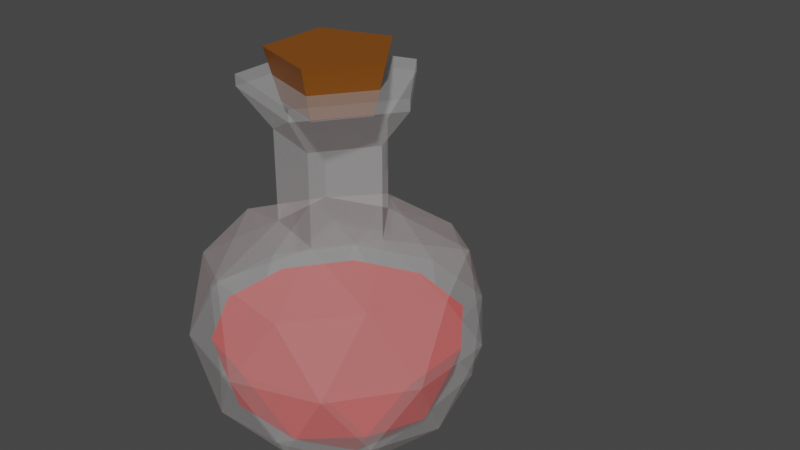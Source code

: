 # Source: Potion.blend  (saved by Blender 2.81.16; exported with 4.5.12 LTS)
import bpy
from mathutils import Matrix  # noqa: F401  (used for matrix-valued properties, if any)

bpy.ops.wm.read_factory_settings(use_empty=True)
scene = bpy.context.scene
scene.name = 'Scene'

# ---- collections
col_collection = bpy.data.collections.new('Collection'); scene.collection.children.link(col_collection)

# ---- materials (node trees are filled in below, after node groups)
mat_material_002 = bpy.data.materials.new('Material.002')
mat_material_002.surface_render_method = 'BLENDED'
mat_material_002.blend_method = 'BLEND'
mat_material_003 = bpy.data.materials.new('Material.003')
mat_material_003.use_transparent_shadow = False
mat_material_001 = bpy.data.materials.new('Material.001')
mat_material_001.use_transparent_shadow = False

# ---- material node trees
mat_material_002.use_nodes = True; mat_material_002.node_tree.nodes.clear()
_N = mat_material_002.node_tree.nodes; _L = mat_material_002.node_tree.links
n0 = _N.new('ShaderNodeOutputMaterial'); n0.name = 'Material Output'; n0.location = (300, 300)
n1 = _N.new('ShaderNodeBsdfPrincipled'); n1.name = 'Principled BSDF'; n1.location = (10, 300)
n1.distribution = 'GGX'
n1.subsurface_method = 'BURLEY'
n1.inputs[3].default_value = 1.45
n1.inputs[4].default_value = 0.1917
n1.inputs[27].default_value = (0.0, 0.0, 0.0, 1.0)
n1.inputs[28].default_value = 1.0
_L.new(n1.outputs[0], n0.inputs[0])
n0.is_active_output = True
mat_material_003.use_nodes = True; mat_material_003.node_tree.nodes.clear()
_N = mat_material_003.node_tree.nodes; _L = mat_material_003.node_tree.links
n0 = _N.new('ShaderNodeOutputMaterial'); n0.name = 'Material Output'; n0.location = (300, 300)
n1 = _N.new('ShaderNodeBsdfPrincipled'); n1.name = 'Principled BSDF'; n1.location = (10, 300)
n1.distribution = 'GGX'
n1.subsurface_method = 'BURLEY'
n1.inputs[0].default_value = (0.2289, 0.06681, 0.001845, 1.0)
n1.inputs[3].default_value = 1.45
n1.inputs[27].default_value = (0.0, 0.0, 0.0, 1.0)
n1.inputs[28].default_value = 1.0
_L.new(n1.outputs[0], n0.inputs[0])
n0.is_active_output = True
mat_material_001.use_nodes = True; mat_material_001.node_tree.nodes.clear()
_N = mat_material_001.node_tree.nodes; _L = mat_material_001.node_tree.links
n0 = _N.new('ShaderNodeOutputMaterial'); n0.name = 'Material Output'; n0.location = (300, 300)
n1 = _N.new('ShaderNodeBsdfPrincipled'); n1.name = 'Principled BSDF'; n1.location = (10, 300)
n1.distribution = 'GGX'
n1.subsurface_method = 'BURLEY'
n1.inputs[0].default_value = (0.8, 0.007476, 0.0, 1.0)
n1.inputs[3].default_value = 1.45
n1.inputs[27].default_value = (0.0, 0.0, 0.0, 1.0)
n1.inputs[28].default_value = 1.0
_L.new(n1.outputs[0], n0.inputs[0])
n0.is_active_output = True

# ---- world
world_world = bpy.data.worlds.new('World'); scene.world = world_world
world_world.use_nodes = True; world_world.node_tree.nodes.clear()
_N = world_world.node_tree.nodes; _L = world_world.node_tree.links
n0 = _N.new('ShaderNodeOutputWorld'); n0.name = 'World Output'; n0.location = (300, 300)
n1 = _N.new('ShaderNodeBackground'); n1.name = 'Background'; n1.location = (10, 300)
n1.inputs[0].default_value = (0.05088, 0.05088, 0.05088, 1.0)
_L.new(n1.outputs[0], n0.inputs[0])
n0.is_active_output = True
world_world.color = (0.05088, 0.05088, 0.05088)
world_world.use_sun_shadow = False
world_world.sun_shadow_jitter_overblur = 0.0

# ---- meshes
me_icosphere_002 = bpy.data.meshes.new('Icosphere.002')
me_icosphere_002.from_pydata([(0.3191, 0.002457, 2.515), (0.09585, 0.3098, 2.515), (-0.2654, 0.1924, 2.515), (-0.2654, -0.1875, 2.515), (0.09585, -0.3049, 2.515), (0.4174, 0.002457, 2.865), (0.1262, 0.4032, 2.865), (-0.3449, 0.2501, 2.865), (-0.3449, -0.2452, 2.865), (0.1262, -0.3983, 2.865), (-0.00401, 0.002457, 0.001177), (0.7196, -0.5233, 0.554), (-0.2804, -0.8482, 0.554), (-0.8984, 0.002457, 0.554), (-0.2804, 0.8531, 0.554), (0.7196, 0.5282, 0.554), (0.2724, -0.8482, 1.448), (-0.7276, -0.5233, 1.448), (-0.7276, 0.5282, 1.448), (0.2724, 0.8531, 1.448), (0.8904, 0.002457, 1.448), (-0.1665, -0.4975, 0.1505), (0.4213, -0.3066, 0.1505), (0.2589, -0.8066, 0.4754), (0.8466, 0.002457, 0.4754), (0.4213, 0.3115, 0.1505), (-0.5297, 0.002457, 0.1505), (-0.6922, -0.4975, 0.4754), (-0.1665, 0.5025, 0.1505), (-0.6922, 0.5025, 0.4754), (0.2589, 0.8115, 0.4754), (0.947, -0.3066, 1.001), (0.947, 0.3115, 1.001), (-0.00401, -0.9975, 1.001), (0.5838, -0.8066, 1.001), (-0.9551, -0.3066, 1.001), (-0.5918, -0.8066, 1.001), (-0.5918, 0.8115, 1.001), (-0.9551, 0.3115, 1.001), (0.5838, 0.8115, 1.001), (-0.00401, 1.002, 1.001), (0.6842, -0.4975, 1.527), (-0.2669, -0.8066, 1.527), (-0.8547, 0.002457, 1.527), (-0.2669, 0.8115, 1.527), (0.6842, 0.5025, 1.527), (0.1144, -0.362, 1.701), (0.3792, 0.002457, 1.701), (-0.3141, -0.2228, 1.701), (-0.3141, 0.2277, 1.701), (0.1144, 0.3669, 1.701), (-0.3141, 0.2277, 2.336), (0.1144, -0.362, 2.336), (0.1144, 0.3669, 2.336), (0.3792, 0.002457, 2.336), (-0.3141, -0.2228, 2.336), (0.5954, 0.002457, 2.608), (0.1812, 0.5725, 2.608), (-0.4889, 0.3548, 2.608), (-0.4889, -0.3498, 2.608), (0.1812, -0.5676, 2.608), (0.5954, 0.002457, 2.608), (0.1812, 0.5725, 2.608), (-0.4889, 0.3548, 2.608), (-0.4889, -0.3498, 2.608), (0.1812, -0.5676, 2.608), (0.5954, 0.002457, 2.686), (0.1812, 0.5725, 2.686), (-0.4889, 0.3548, 2.686), (-0.4889, -0.3498, 2.686), (0.1812, -0.5676, 2.686), (0.3191, 0.002457, 2.686), (0.09585, 0.3098, 2.686), (-0.2654, 0.1924, 2.686), (-0.2654, -0.1875, 2.686), (0.09585, -0.3049, 2.686), (0.3191, 0.002457, 2.51), (0.09585, 0.3098, 2.51), (-0.2654, 0.1924, 2.51), (-0.2654, -0.1875, 2.51), (0.09585, -0.3049, 2.51), (-0.4567, 2.258, 0.2147), (0.5022, 0.6991, 0.9471), (-0.823, 0.2686, 0.9471), (-0.5102, 0.6991, 0.9471), (-0.5102, -0.6942, 0.9471), (-0.823, -0.2636, 0.9471), (0.5022, -0.6942, 0.9471), (-0.00401, -0.8587, 0.9471), (0.815, 0.2686, 0.9471), (0.815, -0.2636, 0.9471), (0.2224, 0.6991, 0.4944), (-0.5966, 0.433, 0.4944), (-0.1439, 0.433, 0.2146), (-0.5966, -0.4281, 0.4944), (-0.4567, 0.002456, 0.2146), (0.3623, 0.2686, 0.2146), (0.7285, 0.002456, 0.4944), (0.2224, -0.6942, 0.4944), (0.3623, -0.2636, 0.2146), (-0.1439, -0.4281, 0.2146), (0.6191, 0.4552, 0.562), (-0.242, 0.735, 0.562), (-0.7742, 0.002456, 0.562), (-0.242, -0.7301, 0.562), (0.6191, -0.4503, 0.562), (-0.00401, 0.002456, 0.086), (-0.00401, 0.8636, 0.9471)], [], [(1, 2, 7, 6), (9, 5, 6, 7, 8), (4, 0, 5, 9), (0, 1, 6, 5), (3, 4, 9, 8), (2, 3, 8, 7), (0, 4, 3, 2, 1), (10, 22, 21), (11, 22, 24), (10, 21, 26), (10, 26, 28), (10, 28, 25), (11, 24, 31), (12, 23, 33), (13, 27, 35), (14, 29, 37), (15, 30, 39), (11, 31, 34), (12, 33, 36), (13, 35, 38), (14, 37, 40), (15, 39, 32), (16, 41, 46), (17, 42, 48), (18, 43, 49), (19, 44, 50), (20, 45, 47), (47, 45, 50), (45, 19, 50), (50, 49, 51, 53), (50, 44, 49), (44, 18, 49), (49, 43, 48), (43, 17, 48), (48, 42, 46), (42, 16, 46), (52, 54, 56, 60), (46, 41, 47), (41, 20, 47), (32, 45, 20), (32, 39, 45), (39, 19, 45), (40, 44, 19), (40, 37, 44), (37, 18, 44), (38, 43, 18), (38, 35, 43), (35, 17, 43), (36, 42, 17), (36, 33, 42), (33, 16, 42), (34, 41, 16), (34, 31, 41), (31, 20, 41), (39, 40, 19), (39, 30, 40), (30, 14, 40), (37, 38, 18), (37, 29, 38), (29, 13, 38), (35, 36, 17), (35, 27, 36), (27, 12, 36), (33, 34, 16), (33, 23, 34), (23, 11, 34), (31, 32, 20), (31, 24, 32), (24, 15, 32), (25, 30, 15), (25, 28, 30), (28, 14, 30), (28, 29, 14), (28, 26, 29), (26, 13, 29), (26, 27, 13), (26, 21, 27), (21, 12, 27), (24, 25, 15), (24, 22, 25), (22, 10, 25), (21, 23, 12), (21, 22, 23), (22, 11, 23), (48, 46, 52, 55), (47, 50, 53, 54), (46, 47, 54, 52), (49, 48, 55, 51), (59, 60, 65, 64), (54, 53, 57, 56), (55, 52, 60, 59), (53, 51, 58, 57), (51, 55, 59, 58), (62, 63, 68, 67), (58, 59, 64, 63), (57, 58, 63, 62), (60, 56, 61, 65), (56, 57, 62, 61), (70, 66, 71, 75), (65, 61, 66, 70), (61, 62, 67, 66), (64, 65, 70, 69), (63, 64, 69, 68), (74, 75, 80, 79), (66, 67, 72, 71), (69, 70, 75, 74), (68, 69, 74, 73), (67, 68, 73, 72), (73, 74, 79, 78), (72, 73, 78, 77), (75, 71, 76, 80), (71, 72, 77, 76), (106, 95, 93), (105, 90, 87), (106, 93, 96), (106, 100, 95), (104, 98, 88), (104, 88, 85), (82, 91, 107), (88, 98, 87), (100, 104, 94), (95, 100, 94), (101, 91, 82), (92, 103, 83), (96, 91, 101), (97, 96, 101), (93, 92, 102), (105, 99, 97), (100, 99, 98), (105, 97, 90), (93, 95, 92), (106, 99, 100), (84, 92, 83), (90, 97, 89), (101, 82, 89), (94, 104, 85), (97, 101, 89), (100, 98, 104), (103, 86, 83), (99, 105, 98), (95, 103, 92), (102, 84, 107), (96, 93, 91), (98, 105, 87), (99, 106, 96), (86, 94, 85), (97, 99, 96), (93, 102, 91), (103, 94, 86), (91, 102, 107), (95, 94, 103), (102, 92, 84), (89, 82, 107, 84, 83, 86, 85, 88, 87, 90)])
me_icosphere_002.polygons.foreach_set('material_index', [1, 1, 1, 1, 1, 1, 1, 0, 0, 0, 0, 0, 0, 0, 0, 0, 0, 0, 0, 0, 0, 0, 0, 0, 0, 0, 0, 0, 0, 0, 0, 0, 0, 0, 0, 0, 0, 0, 0, 0, 0, 0, 0, 0, 0, 0, 0, 0, 0, 0, 0, 0, 0, 0, 0, 0, 0, 0, 0, 0, 0, 0, 0, 0, 0, 0, 0, 0, 0, 0, 0, 0, 0, 0, 0, 0, 0, 0, 0, 0, 0, 0, 0, 0, 0, 0, 0, 0, 0, 0, 0, 0, 0, 0, 0, 0, 0, 0, 0, 0, 0, 0, 0, 0, 0, 0, 0, 0, 0, 0, 0, 0, 2, 2, 2, 2, 2, 2, 2, 2, 2, 2, 2, 2, 2, 2, 2, 2, 2, 2, 2, 2, 2, 2, 2, 2, 2, 2, 2, 2, 2, 2, 2, 2, 2, 2, 2, 2, 2, 2, 2, 2, 2])
_uv = me_icosphere_002.uv_layers.new(name='UVMap')
_uv.uv.foreach_set('vector', [0.4091, 0.3937, 0.3182, 0.3937, 0.3182, 0.3937, 0.4091, 0.3937, 0.7727, 0.3937, 0.5909, 0.3937, 0.4091, 0.3937, 0.2273, 0.3937, 0.9545, 0.3937, 0.7727, 0.3937, 0.6818, 0.3937, 0.6818, 0.3937, 0.7727, 0.3937, 0.5909, 0.3937, 0.5, 0.3937, 0.5, 0.3937, 0.5909, 0.3937, 0.9545, 0.3937, 0.8636, 0.3937, 0.8636, 0.3937, 0.9545, 0.3937, 0.2273, 0.3937, 0.1364, 0.3937, 0.1364, 0.3937, 0.2273, 0.3937, 0.6818, 0.3937, 0.7727, 0.3937, 0.9545, 0.3937, 0.2273, 0.3937, 0.4091, 0.3937, 0.8182, 0.0, 0.7727, 0.07873, 0.8636, 0.07873, 0.7273, 0.1575, 0.6818, 0.07873, 0.6364, 0.1575, 0.09091, 0.0, 0.04545, 0.07873, 0.1364, 0.07873, 0.2727, 0.0, 0.2273, 0.07873, 0.3182, 0.07873, 0.4545, 0.0, 0.4091, 0.07873, 0.5, 0.07873, 0.7273, 0.1575, 0.6364, 0.1575, 0.6818, 0.2362, 0.9091, 0.1575, 0.8182, 0.1575, 0.8636, 0.2362, 0.1818, 0.1575, 0.09091, 0.1575, 0.1364, 0.2362, 0.3636, 0.1575, 0.2727, 0.1575, 0.3182, 0.2362, 0.5455, 0.1575, 0.4545, 0.1575, 0.5, 0.2362, 0.7273, 0.1575, 0.6818, 0.2362, 0.7727, 0.2362, 0.9091, 0.1575, 0.8636, 0.2362, 0.9545, 0.2362, 0.1818, 0.1575, 0.1364, 0.2362, 0.2273, 0.2362, 0.3636, 0.1575, 0.3182, 0.2362, 0.4091, 0.2362, 0.5455, 0.1575, 0.5, 0.2362, 0.5909, 0.2362, 0.8182, 0.3149, 0.7273, 0.3149, 0.7727, 0.3937, 1.0, 0.3149, 0.9091, 0.3149, 0.9545, 0.3937, 0.2727, 0.3149, 0.1818, 0.3149, 0.2273, 0.3937, 0.4545, 0.3149, 0.3636, 0.3149, 0.4091, 0.3937, 0.6364, 0.3149, 0.5455, 0.3149, 0.5909, 0.3937, 0.5909, 0.3937, 0.5455, 0.3149, 0.5, 0.3937, 0.5455, 0.3149, 0.4545, 0.3149, 0.5, 0.3937, 0.4091, 0.3937, 0.3182, 0.3937, 0.3182, 0.3937, 0.4091, 0.3937, 0.4091, 0.3937, 0.3636, 0.3149, 0.3182, 0.3937, 0.3636, 0.3149, 0.2727, 0.3149, 0.3182, 0.3937, 0.2273, 0.3937, 0.1818, 0.3149, 0.1364, 0.3937, 0.1818, 0.3149, 0.09091, 0.3149, 0.1364, 0.3937, 0.9545, 0.3937, 0.9091, 0.3149, 0.8636, 0.3937, 0.9091, 0.3149, 0.8182, 0.3149, 0.8636, 0.3937, 0.7727, 0.3937, 0.6818, 0.3937, 0.6818, 0.3937, 0.7727, 0.3937, 0.7727, 0.3937, 0.7273, 0.3149, 0.6818, 0.3937, 0.7273, 0.3149, 0.6364, 0.3149, 0.6818, 0.3937, 0.5909, 0.2362, 0.5455, 0.3149, 0.6364, 0.3149, 0.5909, 0.2362, 0.5, 0.2362, 0.5455, 0.3149, 0.5, 0.2362, 0.4545, 0.3149, 0.5455, 0.3149, 0.4091, 0.2362, 0.3636, 0.3149, 0.4545, 0.3149, 0.4091, 0.2362, 0.3182, 0.2362, 0.3636, 0.3149, 0.3182, 0.2362, 0.2727, 0.3149, 0.3636, 0.3149, 0.2273, 0.2362, 0.1818, 0.3149, 0.2727, 0.3149, 0.2273, 0.2362, 0.1364, 0.2362, 0.1818, 0.3149, 0.1364, 0.2362, 0.09091, 0.3149, 0.1818, 0.3149, 0.9545, 0.2362, 0.9091, 0.3149, 1.0, 0.3149, 0.9545, 0.2362, 0.8636, 0.2362, 0.9091, 0.3149, 0.8636, 0.2362, 0.8182, 0.3149, 0.9091, 0.3149, 0.7727, 0.2362, 0.7273, 0.3149, 0.8182, 0.3149, 0.7727, 0.2362, 0.6818, 0.2362, 0.7273, 0.3149, 0.6818, 0.2362, 0.6364, 0.3149, 0.7273, 0.3149, 0.5, 0.2362, 0.4091, 0.2362, 0.4545, 0.3149, 0.5, 0.2362, 0.4545, 0.1575, 0.4091, 0.2362, 0.4545, 0.1575, 0.3636, 0.1575, 0.4091, 0.2362, 0.3182, 0.2362, 0.2273, 0.2362, 0.2727, 0.3149, 0.3182, 0.2362, 0.2727, 0.1575, 0.2273, 0.2362, 0.2727, 0.1575, 0.1818, 0.1575, 0.2273, 0.2362, 0.1364, 0.2362, 0.04545, 0.2362, 0.09091, 0.3149, 0.1364, 0.2362, 0.09091, 0.1575, 0.04545, 0.2362, 0.09091, 0.1575, 0.0, 0.1575, 0.04545, 0.2362, 0.8636, 0.2362, 0.7727, 0.2362, 0.8182, 0.3149, 0.8636, 0.2362, 0.8182, 0.1575, 0.7727, 0.2362, 0.8182, 0.1575, 0.7273, 0.1575, 0.7727, 0.2362, 0.6818, 0.2362, 0.5909, 0.2362, 0.6364, 0.3149, 0.6818, 0.2362, 0.6364, 0.1575, 0.5909, 0.2362, 0.6364, 0.1575, 0.5455, 0.1575, 0.5909, 0.2362, 0.5, 0.07873, 0.4545, 0.1575, 0.5455, 0.1575, 0.5, 0.07873, 0.4091, 0.07873, 0.4545, 0.1575, 0.4091, 0.07873, 0.3636, 0.1575, 0.4545, 0.1575, 0.3182, 0.07873, 0.2727, 0.1575, 0.3636, 0.1575, 0.3182, 0.07873, 0.2273, 0.07873, 0.2727, 0.1575, 0.2273, 0.07873, 0.1818, 0.1575, 0.2727, 0.1575, 0.1364, 0.07873, 0.09091, 0.1575, 0.1818, 0.1575, 0.1364, 0.07873, 0.04545, 0.07873, 0.09091, 0.1575, 0.04545, 0.07873, 0.0, 0.1575, 0.09091, 0.1575, 0.6364, 0.1575, 0.5909, 0.07873, 0.5455, 0.1575, 0.6364, 0.1575, 0.6818, 0.07873, 0.5909, 0.07873, 0.6818, 0.07873, 0.6364, 0.0, 0.5909, 0.07873, 0.8636, 0.07873, 0.8182, 0.1575, 0.9091, 0.1575, 0.8636, 0.07873, 0.7727, 0.07873, 0.8182, 0.1575, 0.7727, 0.07873, 0.7273, 0.1575, 0.8182, 0.1575, 0.9545, 0.3937, 0.8636, 0.3937, 0.8636, 0.3937, 0.9545, 0.3937, 0.5909, 0.3937, 0.5, 0.3937, 0.5, 0.3937, 0.5909, 0.3937, 0.7727, 0.3937, 0.6818, 0.3937, 0.6818, 0.3937, 0.7727, 0.3937, 0.2273, 0.3937, 0.1364, 0.3937, 0.1364, 0.3937, 0.2273, 0.3937, 0.9545, 0.3937, 0.8636, 0.3937, 0.8636, 0.3937, 0.9545, 0.3937, 0.5909, 0.3937, 0.5, 0.3937, 0.5, 0.3937, 0.5909, 0.3937, 0.9545, 0.3937, 0.8636, 0.3937, 0.8636, 0.3937, 0.9545, 0.3937, 0.4091, 0.3937, 0.3182, 0.3937, 0.3182, 0.3937, 0.4091, 0.3937, 0.2273, 0.3937, 0.1364, 0.3937, 0.1364, 0.3937, 0.2273, 0.3937, 0.4091, 0.3937, 0.3182, 0.3937, 0.3182, 0.3937, 0.4091, 0.3937, 0.2273, 0.3937, 0.1364, 0.3937, 0.1364, 0.3937, 0.2273, 0.3937, 0.4091, 0.3937, 0.3182, 0.3937, 0.3182, 0.3937, 0.4091, 0.3937, 0.7727, 0.3937, 0.6818, 0.3937, 0.6818, 0.3937, 0.7727, 0.3937, 0.5909, 0.3937, 0.5, 0.3937, 0.5, 0.3937, 0.5909, 0.3937, 0.7727, 0.3937, 0.6818, 0.3937, 0.6818, 0.3937, 0.7727, 0.3937, 0.7727, 0.3937, 0.6818, 0.3937, 0.6818, 0.3937, 0.7727, 0.3937, 0.5909, 0.3937, 0.5, 0.3937, 0.5, 0.3937, 0.5909, 0.3937, 0.9545, 0.3937, 0.8636, 0.3937, 0.8636, 0.3937, 0.9545, 0.3937, 0.2273, 0.3937, 0.1364, 0.3937, 0.1364, 0.3937, 0.2273, 0.3937, 0.9545, 0.3937, 0.8636, 0.3937, 0.8636, 0.3937, 0.9545, 0.3937, 0.5909, 0.3937, 0.5, 0.3937, 0.5, 0.3937, 0.5909, 0.3937, 0.9545, 0.3937, 0.8636, 0.3937, 0.8636, 0.3937, 0.9545, 0.3937, 0.2273, 0.3937, 0.1364, 0.3937, 0.1364, 0.3937, 0.2273, 0.3937, 0.4091, 0.3937, 0.3182, 0.3937, 0.3182, 0.3937, 0.4091, 0.3937, 0.2273, 0.3937, 0.1364, 0.3937, 0.1364, 0.3937, 0.2273, 0.3937, 0.4091, 0.3937, 0.3182, 0.3937, 0.3182, 0.3937, 0.4091, 0.3937, 0.7727, 0.3937, 0.6818, 0.3937, 0.6818, 0.3937, 0.7727, 0.3937, 0.5909, 0.3937, 0.5, 0.3937, 0.5, 0.3937, 0.5909, 0.3937, 0.2727, 0.0, 0.2273, 0.07873, 0.3182, 0.07873, 0.7273, 0.1575, 0.6818, 0.2362, 0.7727, 0.2362, 0.4545, 0.0, 0.4091, 0.07873, 0.5, 0.07873, 0.09091, 0.0, 0.04545, 0.07873, 0.1364, 0.07873, 0.9091, 0.1575, 0.8182, 0.1575, 0.8636, 0.2362, 0.9091, 0.1575, 0.8636, 0.2362, 0.9545, 0.2362, 0.5, 0.2362, 0.4545, 0.1575, 0.4091, 0.2362, 0.8636, 0.2362, 0.8182, 0.1575, 0.7727, 0.2362, 0.04545, 0.07873, 0.0, 0.1575, 0.09091, 0.1575, 0.1364, 0.07873, 0.04545, 0.07873, 0.09091, 0.1575, 0.5455, 0.1575, 0.4545, 0.1575, 0.5, 0.2362, 0.2727, 0.1575, 0.1818, 0.1575, 0.2273, 0.2362, 0.5, 0.07873, 0.4545, 0.1575, 0.5455, 0.1575, 0.6364, 0.1575, 0.5909, 0.07873, 0.5455, 0.1575, 0.3182, 0.07873, 0.2727, 0.1575, 0.3636, 0.1575, 0.7273, 0.1575, 0.6818, 0.07873, 0.6364, 0.1575, 0.8636, 0.07873, 0.7727, 0.07873, 0.8182, 0.1575, 0.7273, 0.1575, 0.6364, 0.1575, 0.6818, 0.2362, 0.3182, 0.07873, 0.2273, 0.07873, 0.2727, 0.1575, 0.8182, 0.0, 0.7727, 0.07873, 0.8636, 0.07873, 0.3182, 0.2362, 0.2727, 0.1575, 0.2273, 0.2362, 0.6818, 0.2362, 0.6364, 0.1575, 0.5909, 0.2362, 0.5455, 0.1575, 0.5, 0.2362, 0.5909, 0.2362, 0.09091, 0.1575, 0.0, 0.1575, 0.04545, 0.2362, 0.6364, 0.1575, 0.5455, 0.1575, 0.5909, 0.2362, 0.8636, 0.07873, 0.8182, 0.1575, 0.9091, 0.1575, 0.1818, 0.1575, 0.1364, 0.2362, 0.2273, 0.2362, 0.7727, 0.07873, 0.7273, 0.1575, 0.8182, 0.1575, 0.2273, 0.07873, 0.1818, 0.1575, 0.2727, 0.1575, 0.3636, 0.1575, 0.3182, 0.2362, 0.4091, 0.2362, 0.5, 0.07873, 0.4091, 0.07873, 0.4545, 0.1575, 0.8182, 0.1575, 0.7273, 0.1575, 0.7727, 0.2362, 0.6818, 0.07873, 0.6364, 0.0, 0.5909, 0.07873, 0.1364, 0.2362, 0.09091, 0.1575, 0.04545, 0.2362, 0.6364, 0.1575, 0.6818, 0.07873, 0.5909, 0.07873, 0.4091, 0.07873, 0.3636, 0.1575, 0.4545, 0.1575, 0.1818, 0.1575, 0.09091, 0.1575, 0.1364, 0.2362, 0.4545, 0.1575, 0.3636, 0.1575, 0.4091, 0.2362, 0.1364, 0.07873, 0.09091, 0.1575, 0.1818, 0.1575, 0.3636, 0.1575, 0.2727, 0.1575, 0.3182, 0.2362, 0.5909, 0.2362, 0.5, 0.2362, 0.4091, 0.2362, 0.3182, 0.2362, 0.2273, 0.2362, 0.1364, 0.2362, 0.9545, 0.2362, 0.8636, 0.2362, 0.7727, 0.2362, 0.6818, 0.2362])
me_icosphere_002.materials.append(mat_material_002)
me_icosphere_002.materials.append(mat_material_003)
me_icosphere_002.materials.append(mat_material_001)
me_icosphere_002.use_remesh_fix_poles = True
me_icosphere_002.use_remesh_preserve_attributes = False
me_icosphere_002.use_mirror_vertex_groups = False
me_icosphere_002.update()

# ---- objects
ob_potion_bottle = bpy.data.objects.new('Potion Bottle', me_icosphere_002)

# ---- transforms, parenting, visibility, modifiers, constraints
ob_potion_bottle.location = (0.0, 0.0, 0.0)
ob_potion_bottle.scale = (0.2283, 0.2283, 0.2283)
ob_potion_bottle.lineart.crease_threshold = 0.0

# ---- collection membership
col_collection.objects.link(ob_potion_bottle)

# ---- scene / render settings (as saved in the file)
scene.frame_start = 1; scene.frame_end = 250; scene.frame_set(1)
scene.render.engine = 'BLENDER_EEVEE_NEXT'
scene.cycles.use_denoising = False
scene.cycles.samples = 128
scene.cycles.sampling_pattern = 'TABULATED_SOBOL'
scene.cycles.use_adaptive_sampling = False
scene.cycles.use_light_tree = False
scene.view_settings.view_transform = 'Filmic'
bpy.context.view_layer.update()

# ---- added for rendering (the .blend has no active camera and no usable light): camera, sun
cam_auto = bpy.data.cameras.new('AutoCamera')
cam_auto.lens = 50.0
cam_auto.sensor_width = 36.0
cam_auto.clip_end = 1000.0
ob_auto_camera = bpy.data.objects.new('AutoCamera', cam_auto)
scene.collection.objects.link(ob_auto_camera)
ob_auto_camera.location = (0.998924, -1.056, 1.12694)
ob_auto_camera.rotation_euler = (1.09748, -7.21219e-08, 0.694738)
scene.camera = ob_auto_camera
light_auto_sun = bpy.data.lights.new('AutoSun', 'SUN')
light_auto_sun.energy = 3.0
light_auto_sun.angle = 0.0523599
ob_auto_sun = bpy.data.objects.new('AutoSun', light_auto_sun)
scene.collection.objects.link(ob_auto_sun)
ob_auto_sun.rotation_euler = (0.872665, 0.174533, 0.523599)
bpy.context.view_layer.update()
